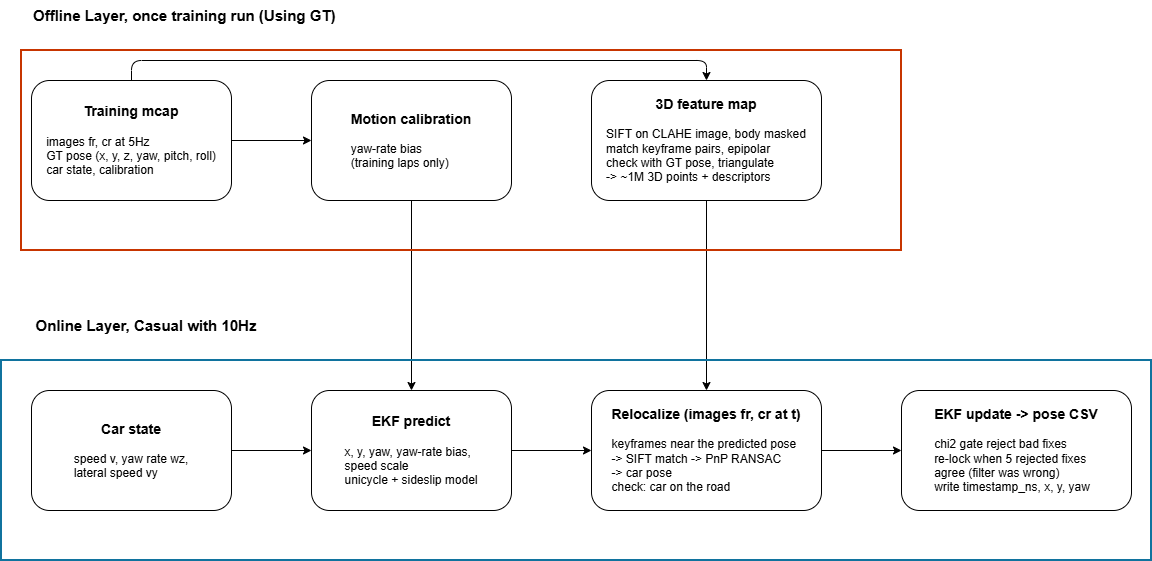

The diagram above was exported from draw.io. Its source (the exported page's mxGraphModel, read from the mxfile embedded in the PNG):
<mxGraphModel dx="2327" dy="783" grid="1" gridSize="10" guides="1" tooltips="1" connect="1" arrows="1" fold="1" page="1" pageScale="1" pageWidth="850" pageHeight="1100" math="0" shadow="0">
  <root>
    <mxCell id="0" />
    <mxCell id="1" parent="0" />
    <mxCell id="x1NKX4KRUgIkE2_Z_SjQ-4" edge="1" parent="1" source="x1NKX4KRUgIkE2_Z_SjQ-1" style="edgeStyle=orthogonalEdgeStyle;rounded=1;orthogonalLoop=1;jettySize=auto;html=1;labelBackgroundColor=none;fontColor=default;" target="x1NKX4KRUgIkE2_Z_SjQ-2" value="">
      <mxGeometry relative="1" as="geometry" />
    </mxCell>
    <mxCell id="x1NKX4KRUgIkE2_Z_SjQ-5" edge="1" parent="1" source="x1NKX4KRUgIkE2_Z_SjQ-1" style="edgeStyle=orthogonalEdgeStyle;rounded=1;orthogonalLoop=1;jettySize=auto;html=1;exitX=0.5;exitY=0;exitDx=0;exitDy=0;entryX=0.5;entryY=0;entryDx=0;entryDy=0;labelBackgroundColor=none;fontColor=default;" target="x1NKX4KRUgIkE2_Z_SjQ-3">
      <mxGeometry relative="1" as="geometry" />
    </mxCell>
    <mxCell id="x1NKX4KRUgIkE2_Z_SjQ-1" parent="1" style="rounded=1;whiteSpace=wrap;html=1;align=center;labelBackgroundColor=none;" value="&lt;b&gt;&lt;font style=&quot;font-size: 14px;&quot;&gt;Training mcap&lt;/font&gt;&lt;/b&gt;&lt;div&gt;&lt;br&gt;&lt;/div&gt;&lt;div style=&quot;text-align: left;&quot;&gt;images fr, cr at 5Hz&lt;/div&gt;&lt;div style=&quot;text-align: left;&quot;&gt;GT pose (x, y, z, yaw, pitch, roll)&lt;/div&gt;&lt;div style=&quot;text-align: left;&quot;&gt;car state, calibration&lt;/div&gt;" vertex="1">
      <mxGeometry height="120" width="200" x="30" y="100" as="geometry" />
    </mxCell>
    <mxCell id="M1YmlfNXMa26ycgJW360-1" edge="1" parent="1" source="x1NKX4KRUgIkE2_Z_SjQ-2" style="edgeStyle=orthogonalEdgeStyle;rounded=1;orthogonalLoop=1;jettySize=auto;html=1;entryX=0.5;entryY=0;entryDx=0;entryDy=0;labelBackgroundColor=none;fontColor=default;" target="x1NKX4KRUgIkE2_Z_SjQ-11" value="">
      <mxGeometry relative="1" as="geometry" />
    </mxCell>
    <mxCell id="x1NKX4KRUgIkE2_Z_SjQ-2" parent="1" style="rounded=1;whiteSpace=wrap;html=1;align=center;labelBackgroundColor=none;" value="&lt;b&gt;&lt;font style=&quot;font-size: 14px;&quot;&gt;Motion calibration&lt;/font&gt;&lt;/b&gt;&lt;div&gt;&lt;br&gt;&lt;/div&gt;&lt;div style=&quot;text-align: left;&quot;&gt;yaw-rate bias&lt;/div&gt;&lt;div style=&quot;text-align: left;&quot;&gt;(training laps only)&lt;/div&gt;" vertex="1">
      <mxGeometry height="120" width="200" x="310" y="100" as="geometry" />
    </mxCell>
    <mxCell id="M1YmlfNXMa26ycgJW360-5" edge="1" parent="1" source="x1NKX4KRUgIkE2_Z_SjQ-3" style="edgeStyle=orthogonalEdgeStyle;rounded=1;orthogonalLoop=1;jettySize=auto;html=1;entryX=0.5;entryY=0;entryDx=0;entryDy=0;labelBackgroundColor=none;fontColor=default;" target="x1NKX4KRUgIkE2_Z_SjQ-12" value="">
      <mxGeometry relative="1" as="geometry" />
    </mxCell>
    <mxCell id="x1NKX4KRUgIkE2_Z_SjQ-3" parent="1" style="rounded=1;whiteSpace=wrap;html=1;align=center;labelBackgroundColor=none;" value="&lt;b&gt;&lt;font style=&quot;font-size: 14px;&quot;&gt;3D feature map&lt;/font&gt;&lt;/b&gt;&lt;div&gt;&lt;br&gt;&lt;/div&gt;&lt;div style=&quot;text-align: left;&quot;&gt;SIFT on CLAHE image, body masked&lt;/div&gt;&lt;div style=&quot;text-align: left;&quot;&gt;match keyframe pairs, epipolar&lt;/div&gt;&lt;div style=&quot;text-align: left;&quot;&gt;check with GT pose, triangulate&lt;/div&gt;&lt;div style=&quot;text-align: left;&quot;&gt;-&amp;gt; ~1M 3D points + descriptors&lt;/div&gt;" vertex="1">
      <mxGeometry height="120" width="230" x="590" y="100" as="geometry" />
    </mxCell>
    <mxCell id="x1NKX4KRUgIkE2_Z_SjQ-6" parent="1" style="text;html=1;whiteSpace=wrap;strokeColor=none;fillColor=none;align=left;verticalAlign=middle;rounded=1;fontStyle=1;fontSize=15;labelBackgroundColor=none;" value="&lt;span style=&quot;color: light-dark(rgb(0, 0, 0), rgb(255, 102, 102));&quot;&gt;Offline Layer, once training run (Using GT)&lt;/span&gt;" vertex="1">
      <mxGeometry height="30" width="320" x="30" y="20" as="geometry" />
    </mxCell>
    <mxCell id="x1NKX4KRUgIkE2_Z_SjQ-7" parent="1" style="text;html=1;whiteSpace=wrap;strokeColor=none;fillColor=none;align=center;verticalAlign=middle;rounded=1;fontStyle=1;fontSize=15;labelBackgroundColor=none;" value="&lt;span style=&quot;color: light-dark(rgb(0, 0, 0), rgb(255, 153, 153));&quot;&gt;Online Layer, Casual with 10Hz&lt;/span&gt;" vertex="1">
      <mxGeometry height="30" width="230" x="30" y="330" as="geometry" />
    </mxCell>
    <mxCell id="M1YmlfNXMa26ycgJW360-2" edge="1" parent="1" source="x1NKX4KRUgIkE2_Z_SjQ-10" style="edgeStyle=orthogonalEdgeStyle;rounded=1;orthogonalLoop=1;jettySize=auto;html=1;labelBackgroundColor=none;fontColor=default;" target="x1NKX4KRUgIkE2_Z_SjQ-11" value="">
      <mxGeometry relative="1" as="geometry" />
    </mxCell>
    <mxCell id="x1NKX4KRUgIkE2_Z_SjQ-10" parent="1" style="rounded=1;whiteSpace=wrap;html=1;align=center;labelBackgroundColor=none;" value="&lt;b&gt;&lt;font style=&quot;font-size: 14px;&quot;&gt;Car state&lt;/font&gt;&lt;/b&gt;&lt;div&gt;&lt;br&gt;&lt;/div&gt;&lt;div style=&quot;text-align: left;&quot;&gt;speed v, yaw rate wz,&lt;/div&gt;&lt;div style=&quot;text-align: left;&quot;&gt;lateral speed vy&lt;/div&gt;" vertex="1">
      <mxGeometry height="120" width="200" x="30" y="410" as="geometry" />
    </mxCell>
    <mxCell id="M1YmlfNXMa26ycgJW360-3" edge="1" parent="1" source="x1NKX4KRUgIkE2_Z_SjQ-11" style="edgeStyle=orthogonalEdgeStyle;rounded=1;orthogonalLoop=1;jettySize=auto;html=1;labelBackgroundColor=none;fontColor=default;" target="x1NKX4KRUgIkE2_Z_SjQ-12" value="">
      <mxGeometry relative="1" as="geometry" />
    </mxCell>
    <mxCell id="x1NKX4KRUgIkE2_Z_SjQ-11" parent="1" style="rounded=1;whiteSpace=wrap;html=1;align=center;labelBackgroundColor=none;" value="&lt;span style=&quot;font-size: 14px;&quot;&gt;&lt;b&gt;EKF predict&lt;/b&gt;&lt;/span&gt;&lt;br&gt;&lt;div&gt;&lt;br&gt;&lt;/div&gt;&lt;div style=&quot;text-align: left;&quot;&gt;x, y, yaw, yaw-rate bias,&lt;/div&gt;&lt;div style=&quot;text-align: left;&quot;&gt;speed scale&lt;/div&gt;&lt;div style=&quot;text-align: left;&quot;&gt;unicycle + sideslip model&lt;/div&gt;" vertex="1">
      <mxGeometry height="120" width="200" x="310" y="410" as="geometry" />
    </mxCell>
    <mxCell id="M1YmlfNXMa26ycgJW360-4" edge="1" parent="1" source="x1NKX4KRUgIkE2_Z_SjQ-12" style="edgeStyle=orthogonalEdgeStyle;rounded=1;orthogonalLoop=1;jettySize=auto;html=1;labelBackgroundColor=none;fontColor=default;" target="x1NKX4KRUgIkE2_Z_SjQ-13" value="">
      <mxGeometry relative="1" as="geometry" />
    </mxCell>
    <mxCell id="x1NKX4KRUgIkE2_Z_SjQ-12" parent="1" style="rounded=1;whiteSpace=wrap;html=1;align=center;labelBackgroundColor=none;" value="&lt;b&gt;&lt;font style=&quot;font-size: 14px;&quot;&gt;Relocalize (images fr, cr at t)&lt;/font&gt;&lt;/b&gt;&lt;div&gt;&lt;br&gt;&lt;/div&gt;&lt;div style=&quot;text-align: left;&quot;&gt;keyframes near the predicted pose&lt;/div&gt;&lt;div style=&quot;text-align: left;&quot;&gt;-&amp;gt; SIFT match -&amp;gt; PnP RANSAC&lt;/div&gt;&lt;div style=&quot;text-align: left;&quot;&gt;-&amp;gt; car pose&lt;/div&gt;&lt;div style=&quot;text-align: left;&quot;&gt;check: car on the road&lt;/div&gt;" vertex="1">
      <mxGeometry height="120" width="230" x="590" y="410" as="geometry" />
    </mxCell>
    <mxCell id="x1NKX4KRUgIkE2_Z_SjQ-13" parent="1" style="rounded=1;whiteSpace=wrap;html=1;align=center;labelBackgroundColor=none;" value="&lt;span style=&quot;font-size: 14px;&quot;&gt;&lt;b&gt;EKF update -&amp;gt; pose CSV&lt;/b&gt;&lt;/span&gt;&lt;br&gt;&lt;div&gt;&lt;br&gt;&lt;/div&gt;&lt;div style=&quot;text-align: left;&quot;&gt;chi2 gate reject bad fixes&lt;/div&gt;&lt;div style=&quot;text-align: left;&quot;&gt;re-lock when 5 rejected fixes&lt;/div&gt;&lt;div style=&quot;text-align: left;&quot;&gt;agree (filter was wrong)&lt;/div&gt;&lt;div style=&quot;text-align: left;&quot;&gt;write timestamp_ns, x, y, yaw&lt;/div&gt;" vertex="1">
      <mxGeometry height="120" width="230" x="900" y="410" as="geometry" />
    </mxCell>
    <mxCell id="M1YmlfNXMa26ycgJW360-6" parent="1" style="rounded=0;whiteSpace=wrap;html=1;strokeWidth=2;labelBackgroundColor=none;fillColor=none;strokeColor=#C73500;fontColor=#000000;" value="" vertex="1">
      <mxGeometry height="200" width="880" x="20" y="70" as="geometry" />
    </mxCell>
    <mxCell id="M1YmlfNXMa26ycgJW360-7" parent="1" style="rounded=0;whiteSpace=wrap;html=1;strokeWidth=2;labelBackgroundColor=none;fillColor=none;strokeColor=#10739e;" value="" vertex="1">
      <mxGeometry height="200" width="1150" y="380" as="geometry" />
    </mxCell>
  </root>
</mxGraphModel>